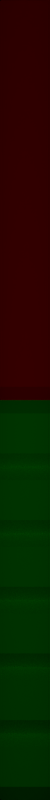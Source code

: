 # Source: lemt-25-src_render.blend  (saved by Blender 2.77.0; exported with 4.5.12 LTS)
import bpy
from mathutils import Matrix  # noqa: F401  (used for matrix-valued properties, if any)

bpy.ops.wm.read_factory_settings(use_empty=True)
scene = bpy.context.scene
scene.name = 'PowerStatus-Texture'

# ---- collections
col_collection_1 = bpy.data.collections.new('Collection 1'); scene.collection.children.link(col_collection_1)

# ---- materials (node trees are filled in below, after node groups)
mat_powerstatus_green_material = bpy.data.materials.new('PowerStatus-Green-Material')
mat_powerstatus_green_material.alpha_threshold = 0.0
mat_powerstatus_green_material.use_transparent_shadow = False
mat_powerstatus_green_material.diffuse_color = (0.0, 1.0, 0.0, 1.0)
mat_powerstatus_green_material.specular_color = (0.898, 0.898, 0.898)
mat_powerstatus_green_material.roughness = 0.5
mat_powerstatus_green_material.specular_intensity = 1.0
mat_powerstatus_green_material.line_color = (0.0, 0.0, 0.0, 1.0)
mat_powerstatus_red_material = bpy.data.materials.new('PowerStatus-Red-Material')
mat_powerstatus_red_material.alpha_threshold = 0.0
mat_powerstatus_red_material.use_transparent_shadow = False
mat_powerstatus_red_material.diffuse_color = (1.0, 0.0, 0.0, 1.0)
mat_powerstatus_red_material.specular_color = (0.898, 0.898, 0.898)
mat_powerstatus_red_material.roughness = 0.5
mat_powerstatus_red_material.specular_intensity = 1.0
mat_powerstatus_red_material.line_color = (0.0, 0.0, 0.0, 1.0)

# ---- material node trees

# ---- world
world_world = bpy.data.worlds.new('World'); scene.world = world_world
world_world.color = (0.0, 0.0, 0.0)
world_world.use_sun_shadow = False
world_world.sun_shadow_jitter_overblur = 0.0
world_world.cycles.sampling_method = 'NONE'
world_world.cycles.sample_map_resolution = 256

# ---- cameras
cam_camera = bpy.data.cameras.new('Camera')
cam_camera.type = 'ORTHO'
cam_camera.clip_end = 100.0
cam_camera.lens = 35.0
cam_camera.sensor_width = 32.0
cam_camera.sensor_height = 18.0
cam_camera.dof.focus_distance = 0.0
cam_camera.dof.aperture_fstop = 128.0

# ---- lights
light_area_004 = bpy.data.lights.new('Area.004', 'AREA')
light_area_004.transmission_factor = 0.0
light_area_004.energy = 2.356
light_area_004.shadow_buffer_clip_start = 0.5
light_area_004.shadow_soft_size = 0.1
light_area_004.shadow_maximum_resolution = 0.006
light_area_004.use_absolute_resolution = True
light_area_004.size = 0.1
light_area_004.size_y = 0.1
light_area_004.cycles.use_multiple_importance_sampling = False
light_area_003 = bpy.data.lights.new('Area.003', 'AREA')
light_area_003.transmission_factor = 0.0
light_area_003.energy = 2.356
light_area_003.shadow_buffer_clip_start = 0.5
light_area_003.shadow_soft_size = 0.1
light_area_003.shadow_maximum_resolution = 0.006
light_area_003.use_absolute_resolution = True
light_area_003.size = 0.1
light_area_003.size_y = 0.1
light_area_003.cycles.use_multiple_importance_sampling = False
light_area_002 = bpy.data.lights.new('Area.002', 'AREA')
light_area_002.transmission_factor = 0.0
light_area_002.energy = 2.356
light_area_002.shadow_buffer_clip_start = 0.5
light_area_002.shadow_soft_size = 0.1
light_area_002.shadow_maximum_resolution = 0.006
light_area_002.use_absolute_resolution = True
light_area_002.size = 0.1
light_area_002.size_y = 0.1
light_area_002.cycles.use_multiple_importance_sampling = False
light_area_001 = bpy.data.lights.new('Area.001', 'AREA')
light_area_001.transmission_factor = 0.0
light_area_001.energy = 2.356
light_area_001.shadow_buffer_clip_start = 0.5
light_area_001.shadow_soft_size = 0.1
light_area_001.shadow_maximum_resolution = 0.006
light_area_001.use_absolute_resolution = True
light_area_001.size = 0.1
light_area_001.size_y = 0.1
light_area_001.cycles.use_multiple_importance_sampling = False
light_area_000 = bpy.data.lights.new('Area.000', 'AREA')
light_area_000.transmission_factor = 0.0
light_area_000.energy = 2.356
light_area_000.shadow_buffer_clip_start = 0.5
light_area_000.shadow_soft_size = 0.1
light_area_000.shadow_maximum_resolution = 0.006
light_area_000.use_absolute_resolution = True
light_area_000.size = 0.1
light_area_000.size_y = 0.1
light_area_000.cycles.use_multiple_importance_sampling = False

# ---- meshes
me_powerstatus_green = bpy.data.meshes.new('PowerStatus-Green')
me_powerstatus_green.from_pydata([(-3.445e-09, 0.5, -0.15), (-3.445e-09, 0.5, 0.15), (0.1913, 0.4619, -0.15), (0.1913, 0.4619, 0.15), (0.3536, 0.3536, -0.15), (0.3536, 0.3536, 0.15), (0.4619, 0.1913, -0.15), (0.4619, 0.1913, 0.15), (0.5, -1.083e-08, -0.15), (0.5, -1.083e-08, 0.15), (0.4619, -0.1913, -0.15), (0.4619, -0.1913, 0.15), (0.3536, -0.3536, -0.15), (0.3536, -0.3536, 0.15), (0.1913, -0.4619, -0.15), (0.1913, -0.4619, 0.15), (7.205e-08, -0.5, -0.15), (7.205e-08, -0.5, 0.15), (-0.1913, -0.4619, -0.15), (-0.1913, -0.4619, 0.15), (-0.3536, -0.3536, -0.15), (-0.3536, -0.3536, 0.15), (-0.4619, -0.1913, -0.15), (-0.4619, -0.1913, 0.15), (-0.5, 1.699e-08, -0.15), (-0.5, 1.699e-08, 0.15), (-0.4619, 0.1913, -0.15), (-0.4619, 0.1913, 0.15), (-0.3536, 0.3536, -0.15), (-0.3536, 0.3536, 0.15), (-0.1913, 0.4619, -0.15), (-0.1913, 0.4619, 0.15), (-6.137e-09, 0.4, -0.25), (0.1531, 0.3696, -0.25), (0.2828, 0.2828, -0.25), (0.3696, 0.1531, -0.25), (0.4, -5.342e-09, -0.25), (0.3696, -0.1531, -0.25), (0.2828, -0.2828, -0.25), (0.1531, -0.3696, -0.25), (5.426e-08, -0.4, -0.25), (-0.1531, -0.3696, -0.25), (-0.2828, -0.2828, -0.25), (-0.3696, -0.1531, -0.25), (-0.4, 1.691e-08, -0.25), (-0.3696, 0.1531, -0.25), (-0.2828, 0.2828, -0.25), (-0.1531, 0.3696, -0.25), (-6.137e-09, 0.4, 0.25), (0.1531, 0.3696, 0.25), (0.2828, 0.2828, 0.25), (0.3696, 0.1531, 0.25), (0.4, -5.342e-09, 0.25), (0.3696, -0.1531, 0.25), (0.2828, -0.2828, 0.25), (0.1531, -0.3696, 0.25), (5.426e-08, -0.4, 0.25), (-0.1531, -0.3696, 0.25), (-0.2828, -0.2828, 0.25), (-0.3696, -0.1531, 0.25), (-0.4, 1.691e-08, 0.25), (-0.3696, 0.1531, 0.25), (-0.2828, 0.2828, 0.25), (-0.1531, 0.3696, 0.25)], [], [(0, 1, 3, 2), (2, 3, 5, 4), (4, 5, 7, 6), (6, 7, 9, 8), (8, 9, 11, 10), (10, 11, 13, 12), (12, 13, 15, 14), (14, 15, 17, 16), (16, 17, 19, 18), (18, 19, 21, 20), (20, 21, 23, 22), (22, 23, 25, 24), (24, 25, 27, 26), (26, 27, 29, 28), (31, 29, 62, 63), (30, 31, 1, 0), (28, 29, 31, 30), (2, 4, 34, 33), (32, 33, 34, 35, 36, 37, 38, 39, 40, 41, 42, 43, 44, 45, 46, 47), (0, 2, 33, 32), (26, 28, 46, 45), (10, 12, 38, 37), (18, 20, 42, 41), (16, 18, 41, 40), (24, 26, 45, 44), (8, 10, 37, 36), (22, 24, 44, 43), (6, 8, 36, 35), (30, 0, 32, 47), (14, 16, 40, 39), (12, 14, 39, 38), (20, 22, 43, 42), (4, 6, 35, 34), (28, 30, 47, 46), (49, 48, 63, 62, 61, 60, 59, 58, 57, 56, 55, 54, 53, 52, 51, 50), (15, 13, 54, 55), (23, 21, 58, 59), (7, 5, 50, 51), (21, 19, 57, 58), (5, 3, 49, 50), (3, 1, 48, 49), (29, 27, 61, 62), (13, 11, 53, 54), (11, 9, 52, 53), (19, 17, 56, 57), (27, 25, 60, 61), (25, 23, 59, 60), (9, 7, 51, 52), (1, 31, 63, 48), (17, 15, 55, 56)])
me_powerstatus_green.polygons.foreach_set('use_smooth', [True] * 50)
me_powerstatus_green.materials.append(mat_powerstatus_green_material)
me_powerstatus_green.use_remesh_preserve_volume = False
me_powerstatus_green.use_remesh_preserve_attributes = False
me_powerstatus_green.use_mirror_vertex_groups = False
me_powerstatus_green.update()
me_powerstatus_red = bpy.data.meshes.new('PowerStatus-Red')
me_powerstatus_red.from_pydata([(3.546e-09, 0.5, -1.4), (3.546e-09, 0.5, 1.5), (0.1913, 0.4619, -1.4), (0.1913, 0.4619, 1.5), (0.3536, 0.3536, -1.4), (0.3536, 0.3536, 1.5), (0.4619, 0.1913, -1.4), (0.4619, 0.1913, 1.5), (0.5, -2.115e-08, -1.4), (0.5, -2.115e-08, 1.5), (0.4619, -0.1913, -1.4), (0.4619, -0.1913, 1.5), (0.3536, -0.3536, -1.4), (0.3536, -0.3536, 1.5), (0.1913, -0.4619, -1.4), (0.1913, -0.4619, 1.5), (7.904e-08, -0.5, -1.4), (7.904e-08, -0.5, 1.5), (-0.1913, -0.4619, -1.4), (-0.1913, -0.4619, 1.5), (-0.3536, -0.3536, -1.4), (-0.3536, -0.3536, 1.5), (-0.4619, -0.1913, -1.4), (-0.4619, -0.1913, 1.5), (-0.5, 6.672e-09, -1.4), (-0.5, 6.672e-09, 1.5), (-0.4619, 0.1913, -1.4), (-0.4619, 0.1913, 1.5), (-0.3536, 0.3536, -1.4), (-0.3536, 0.3536, 1.5), (-0.1913, 0.4619, -1.4), (-0.1913, 0.4619, 1.5), (8.545e-10, 0.4, -1.5), (0.1531, 0.3696, -1.5), (0.2828, 0.2828, -1.5), (0.3696, 0.1531, -1.5), (0.4, -1.566e-08, -1.5), (0.3696, -0.1531, -1.5), (0.2828, -0.2828, -1.5), (0.1531, -0.3696, -1.5), (6.125e-08, -0.4, -1.5), (-0.1531, -0.3696, -1.5), (-0.2828, -0.2828, -1.5), (-0.3696, -0.1531, -1.5), (-0.4, 6.597e-09, -1.5), (-0.3696, 0.1531, -1.5), (-0.2828, 0.2828, -1.5), (-0.1531, 0.3696, -1.5)], [], [(0, 1, 3, 2), (2, 3, 5, 4), (4, 5, 7, 6), (6, 7, 9, 8), (8, 9, 11, 10), (10, 11, 13, 12), (12, 13, 15, 14), (14, 15, 17, 16), (16, 17, 19, 18), (18, 19, 21, 20), (20, 21, 23, 22), (22, 23, 25, 24), (24, 25, 27, 26), (26, 27, 29, 28), (30, 31, 1, 0), (28, 29, 31, 30), (2, 4, 34, 33), (32, 33, 34, 35, 36, 37, 38, 39, 40, 41, 42, 43, 44, 45, 46, 47), (0, 2, 33, 32), (26, 28, 46, 45), (10, 12, 38, 37), (18, 20, 42, 41), (16, 18, 41, 40), (24, 26, 45, 44), (8, 10, 37, 36), (22, 24, 44, 43), (6, 8, 36, 35), (30, 0, 32, 47), (14, 16, 40, 39), (12, 14, 39, 38), (20, 22, 43, 42), (4, 6, 35, 34), (28, 30, 47, 46), (3, 1, 31, 29, 27, 25, 23, 21, 19, 17, 15, 13, 11, 9, 7, 5)])
me_powerstatus_red.polygons.foreach_set('use_smooth', [True] * 34)
me_powerstatus_red.materials.append(mat_powerstatus_red_material)
me_powerstatus_red.use_remesh_preserve_volume = False
me_powerstatus_red.use_remesh_preserve_attributes = False
me_powerstatus_red.use_mirror_vertex_groups = False
me_powerstatus_red.update()

# ---- objects
ob_area_004 = bpy.data.objects.new('Area.004', light_area_004)
ob_area_003 = bpy.data.objects.new('Area.003', light_area_003)
ob_area_002 = bpy.data.objects.new('Area.002', light_area_002)
ob_area_001 = bpy.data.objects.new('Area.001', light_area_001)
ob_area_000 = bpy.data.objects.new('Area.000', light_area_000)
ob_camera = bpy.data.objects.new('Camera', cam_camera)
ob_powerstatus_green = bpy.data.objects.new('PowerStatus-Green', me_powerstatus_green)
ob_powerstatus_red = bpy.data.objects.new('PowerStatus-Red', me_powerstatus_red)

# ---- transforms, parenting, visibility, modifiers, constraints
ob_area_004.location = (0.0, -5.0, -3.0)
ob_area_004.rotation_euler = (1.571, 2.22e-16, 2.22e-16)
ob_area_004.lineart.crease_threshold = 0.0
ob_area_003.location = (0.0, -5.0, 3.0)
ob_area_003.rotation_euler = (1.571, 2.22e-16, 2.22e-16)
ob_area_003.lineart.crease_threshold = 0.0
ob_area_002.location = (3.0, -5.0, 0.0)
ob_area_002.rotation_euler = (1.571, 2.22e-16, 2.22e-16)
ob_area_002.lineart.crease_threshold = 0.0
ob_area_001.location = (-3.0, -5.0, 0.0)
ob_area_001.rotation_euler = (1.571, 2.22e-16, 2.22e-16)
ob_area_001.lineart.crease_threshold = 0.0
ob_area_000.location = (0.0, -5.0, 0.0)
ob_area_000.rotation_euler = (1.571, 2.22e-16, 2.22e-16)
ob_area_000.lineart.crease_threshold = 0.0
ob_camera.location = (0.0, -4.0, 0.0)
ob_camera.rotation_euler = (1.571, 0.0, 0.0)
ob_camera.lineart.crease_threshold = 0.0
ob_powerstatus_green.location = (3.445e-09, 0.0, -0.25)
ob_powerstatus_green.lineart.crease_threshold = 0.0
_m = ob_powerstatus_green.modifiers.new('Array', 'ARRAY')
_m.count = 6
_m.constant_offset_displace = (0.0, 0.0, 0.0)
_m.relative_offset_displace = (0.0, 0.0, -1.0)
_m = ob_powerstatus_green.modifiers.new('EdgeSplit', 'EDGE_SPLIT')
_m.split_angle = 0.7679
_m = ob_powerstatus_green.modifiers.new('Subsurf', 'SUBSURF')
_m.uv_smooth = 'PRESERVE_CORNERS'
_m.quality = 2
_m.levels = 2
_m.show_only_control_edges = False
ob_powerstatus_red.location = (0.0, 0.0, 1.5)
ob_powerstatus_red.lineart.crease_threshold = 0.0
_m = ob_powerstatus_red.modifiers.new('EdgeSplit', 'EDGE_SPLIT')
_m.split_angle = 0.7679
_m = ob_powerstatus_red.modifiers.new('Subsurf', 'SUBSURF')
_m.uv_smooth = 'PRESERVE_CORNERS'
_m.quality = 2
_m.levels = 2
_m.show_only_control_edges = False

# ---- collection membership
col_collection_1.objects.link(ob_area_004)
col_collection_1.objects.link(ob_area_003)
col_collection_1.objects.link(ob_area_002)
col_collection_1.objects.link(ob_area_001)
col_collection_1.objects.link(ob_area_000)
col_collection_1.objects.link(ob_camera)
col_collection_1.objects.link(ob_powerstatus_green)
col_collection_1.objects.link(ob_powerstatus_red)

# ---- scene / render settings (as saved in the file)
scene.camera = ob_camera
scene.frame_start = 0; scene.frame_end = 0; scene.frame_set(0)
scene.render.engine = 'BLENDER_EEVEE_NEXT'
scene.render.image_settings.color_mode = 'RGB'
scene.render.image_settings.compression = 100
scene.render.resolution_x = 32
scene.render.resolution_y = 512
scene.render.dither_intensity = 0.0
scene.cycles.use_denoising = False
scene.cycles.samples = 10
scene.cycles.sampling_pattern = 'TABULATED_SOBOL'
scene.cycles.light_sampling_threshold = 0.0
scene.cycles.use_adaptive_sampling = False
scene.cycles.use_light_tree = False
scene.cycles.blur_glossy = 0.0
scene.cycles.volume_bounces = 1
scene.cycles.pixel_filter_type = 'GAUSSIAN'
scene.cycles.sample_clamp_indirect = 0.0
scene.view_settings.view_transform = 'Standard'
bpy.context.view_layer.update()
